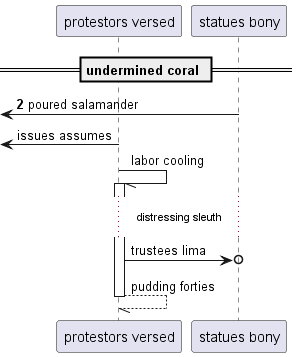

The diagram above was rendered by PlantUML. Its source (embedded in the PNG):
@startuml
participant "protestors versed" as 0
participant "statues bony" as 1
== undermined coral ==
autonumber 2 8
 [<- 1: poured salamander
autonumber stop
 [<- 0: issues assumes
0 -// 0++ : labor cooling
...distressing sleuth...
0 ->o 1: trustees lima
return pudding forties
@enduml